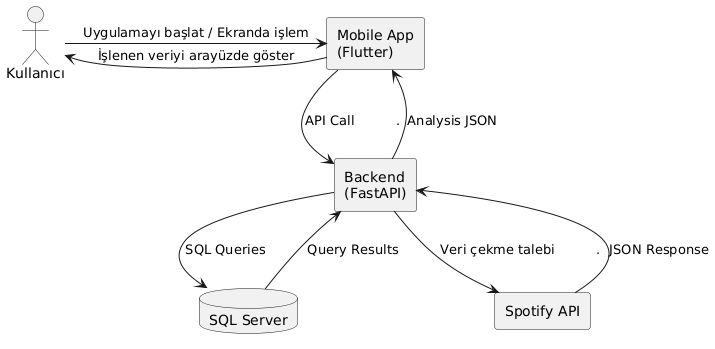

The diagram above was rendered by PlantUML. Its source (embedded in the PNG):
@startuml
actor "Kullanıcı" as User
rectangle "Mobile App\n(Flutter)" as MobileApp
rectangle "Backend\n(FastAPI)" as FastAPI
database "SQL Server" as DB
rectangle "Spotify API" as SpotifyApi

User -> MobileApp : Uygulamayı başlat / Ekranda işlem
MobileApp -> FastAPI : API Call          .
FastAPI -> DB : SQL Queries
DB --> FastAPI : Query Results
FastAPI -> SpotifyApi : Veri çekme talebi          .
SpotifyApi --> FastAPI : JSON Response
FastAPI --> MobileApp : Analysis JSON
MobileApp -> User : İşlenen veriyi arayüzde göster
@enduml